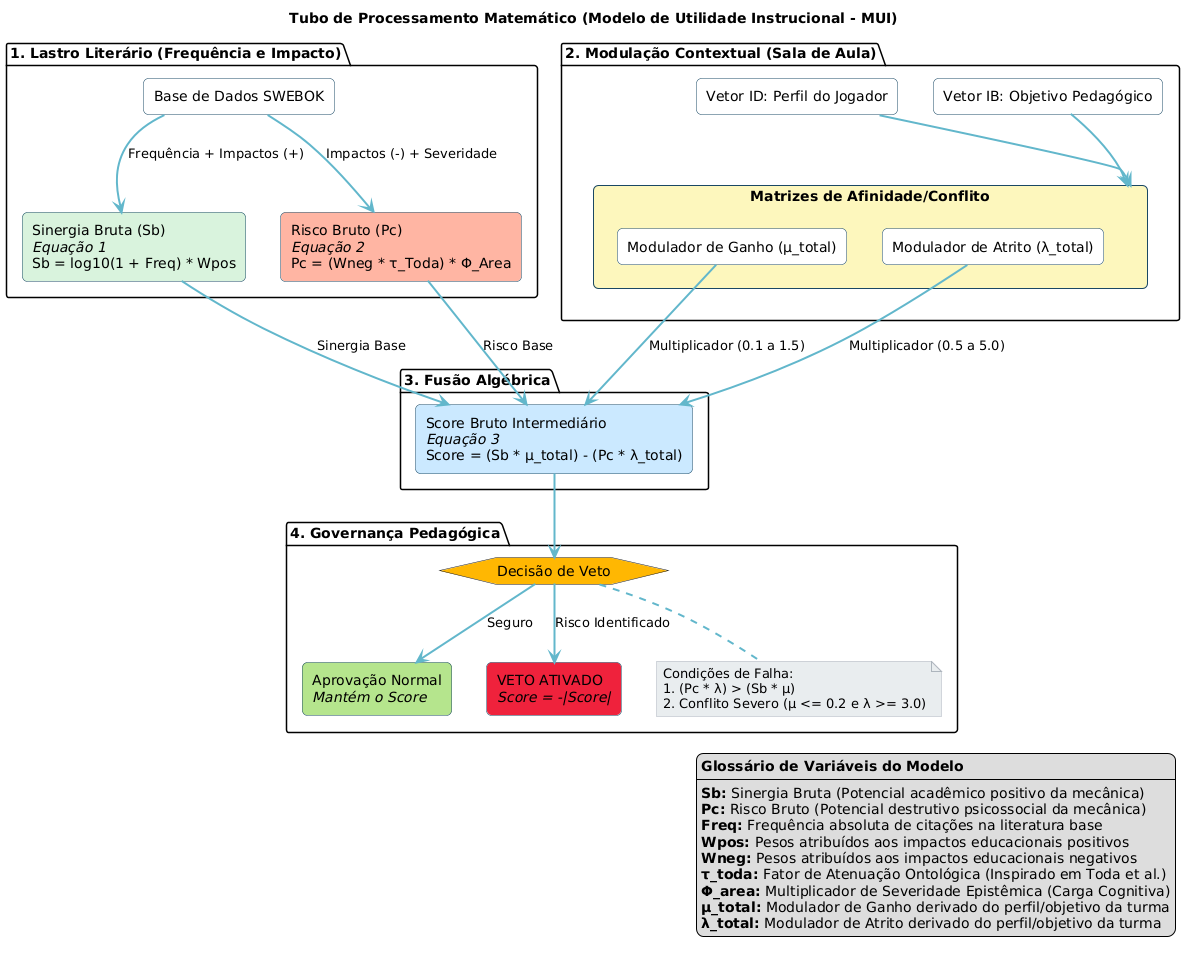

The diagram above was rendered by PlantUML. Its source (embedded in the PNG):
@startuml
skinparam rectangle {
  BackgroundColor White
  BorderColor #1b4965
  BorderWidth 2
  RoundCorner 10
}
skinparam arrow {
  Color #62b6cb
  Thickness 2
}
skinparam note {
  BackgroundColor #e9ecef
  BorderColor #adb5bd
}

title Tubo de Processamento Matemático (Modelo de Utilidade Instrucional - MUI)

package "1. Lastro Literário (Frequência e Impacto)" {
  rectangle "Base de Dados SWEBOK" as SWEBOK
  
  rectangle "Sinergia Bruta (Sb)\n<i>Equação 1</i>\nSb = log10(1 + Freq) * Wpos" as Eq1 #d8f3dc
  rectangle "Risco Bruto (Pc)\n<i>Equação 2</i>\nPc = (Wneg * τ_Toda) * Φ_Area" as Eq2 #ffb4a2

  SWEBOK --> Eq1 : Frequência + Impactos (+)
  SWEBOK --> Eq2 : Impactos (-) + Severidade
}

package "2. Modulação Contextual (Sala de Aula)" {
  rectangle "Vetor ID: Perfil do Jogador" as Perfil
  rectangle "Vetor IB: Objetivo Pedagógico" as Obj

  rectangle "Matrizes de Afinidade/Conflito" as Matrizes #fcf6bd {
    rectangle "Modulador de Ganho (μ_total)" as Mu
    rectangle "Modulador de Atrito (λ_total)" as Lambda
  }

  Perfil --> Matrizes
  Obj --> Matrizes
}

package "3. Fusão Algébrica" {
  rectangle "Score Bruto Intermediário\n<i>Equação 3</i>\nScore = (Sb * μ_total) - (Pc * λ_total)" as Eq3 #cae9ff
  
  Eq1 --> Eq3 : Sinergia Base
  Eq2 --> Eq3 : Risco Base
  
  Mu --> Eq3 : Multiplicador (0.1 a 1.5)
  Lambda --> Eq3 : Multiplicador (0.5 a 5.0)
}

package "4. Governança Pedagógica" {
  hexagon "Decisão de Veto" as Veto #ffb703
  
  rectangle "Aprovação Normal\n<i>Mantém o Score</i>" as Aprovado #b5e48c
  rectangle "VETO ATIVADO\n<i>Score = -|Score|</i>" as Reprovado #ef233c

  Eq3 --> Veto
  
  note bottom of Veto
    Condições de Falha:
    1. (Pc * λ) > (Sb * μ)
    2. Conflito Severo (μ <= 0.2 e λ >= 3.0)
  end note

  Veto --> Aprovado : Seguro
  Veto --> Reprovado : Risco Identificado
}
legend right
  <b>Glossário de Variáveis do Modelo</b>
  ----
  <b>Sb:</b> Sinergia Bruta (Potencial acadêmico positivo da mecânica)
  <b>Pc:</b> Risco Bruto (Potencial destrutivo psicossocial da mecânica)
  <b>Freq:</b> Frequência absoluta de citações na literatura base
  <b>Wpos:</b> Pesos atribuídos aos impactos educacionais positivos
  <b>Wneg:</b> Pesos atribuídos aos impactos educacionais negativos
  <b>τ_toda:</b> Fator de Atenuação Ontológica (Inspirado em Toda et al.)
  <b>Φ_area:</b> Multiplicador de Severidade Epistêmica (Carga Cognitiva)
  <b>μ_total:</b> Modulador de Ganho derivado do perfil/objetivo da turma
  <b>λ_total:</b> Modulador de Atrito derivado do perfil/objetivo da turma
endlegend
@enduml